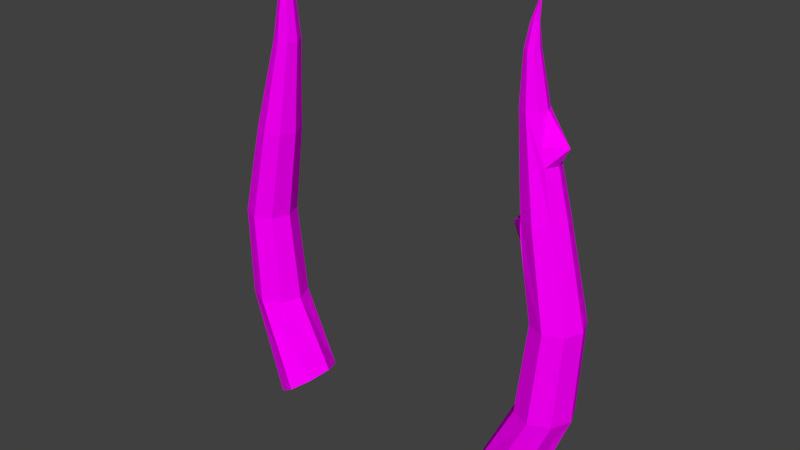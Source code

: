 # Source: work_long_pointy_horns_.blend  (saved by Blender 2.78.0; exported with 4.5.12 LTS)
import bpy
from mathutils import Matrix  # noqa: F401  (used for matrix-valued properties, if any)

bpy.ops.wm.read_factory_settings(use_empty=True)
scene = bpy.context.scene
scene.name = 'Scene'

# ---- collections
col_collection_1 = bpy.data.collections.new('Collection 1'); scene.collection.children.link(col_collection_1)

# ---- images (referenced by path relative to the original .blend; pixels are not part of the script)
import os
ASSET_DIR = os.environ.get("B2B_ASSET_DIR", "")  # directory of the original .blend (textures are referenced by path, not embedded)
HERE = os.path.dirname(os.path.abspath(__file__))  # packed textures are extracted next to this script under _unpacked/

def load_image(name, relpath, width, height, colorspace="sRGB"):
    """Load a texture the original file referenced (path relative to the .blend, or extracted next to this script)."""
    p = next((c for c in (os.path.join(HERE, relpath), os.path.join(ASSET_DIR, relpath)) if relpath and os.path.exists(c)), "")
    if p:
        img = bpy.data.images.load(p, check_existing=True)
        img.name = name
    else:  # same state as the original file: an image datablock whose file is absent (Cycles renders it pink)
        img = bpy.data.images.new(name, width, height)
        img.source = "FILE"
        img.filepath = "//" + (relpath or name)
    img.colorspace_settings.name = colorspace
    return img
img_max_color = load_image('max color', 'max color.png', 1024, 1024, 'sRGB')

# ---- materials (node trees are filled in below, after node groups)
mat_max_horns = bpy.data.materials.new('max horns')
mat_max_horns.alpha_threshold = 0.0
mat_max_horns.roughness = 0.5

# ---- material node trees
mat_max_horns.use_nodes = True; mat_max_horns.node_tree.nodes.clear()
_N = mat_max_horns.node_tree.nodes; _L = mat_max_horns.node_tree.links
n0 = _N.new('ShaderNodeOutputMaterial'); n0.name = 'Material Output'; n0.location = (380, 265)
n1 = _N.new('ShaderNodeTexImage'); n1.name = 'Image Texture'; n1.location = (-47, 378)
n1.width = 140
n1.image = img_max_color
n2 = _N.new('ShaderNodeBsdfDiffuse'); n2.name = 'Diffuse BSDF'; n2.location = (177, 350)
_L.new(n2.outputs[0], n0.inputs[0])
_L.new(n1.outputs[0], n2.inputs[0])
n0.is_active_output = True

# ---- world
world_world = bpy.data.worlds.new('World'); scene.world = world_world
world_world.color = (0.05088, 0.05088, 0.05088)
world_world.use_sun_shadow = False
world_world.sun_shadow_jitter_overblur = 0.0
world_world.cycles.sampling_method = 'MANUAL'

# ---- meshes
me_cube = bpy.data.meshes.new('Cube')
me_cube.from_pydata([(2.608, 0.7309, -4.422), (2.948, 0.4911, -4.665), (3.047, 0.02582, -4.743), (2.848, -0.3925, -4.61), (2.466, -0.5187, -4.344), (2.126, -0.279, -4.101), (2.026, 0.1863, -4.023), (2.226, 0.6046, -4.156), (2.793, 0.08919, 4.974), (3.302, 0.723, -2.512), (3.446, 0.6779, -0.6402), (3.082, 0.5759, 1.231), (2.742, 0.3953, 3.103), (3.695, 0.5566, -2.512), (3.797, 0.5271, -0.6402), (3.386, 0.4496, 1.231), (2.921, 0.3191, 3.103), (3.858, 0.1549, -2.512), (3.942, 0.1629, -0.6402), (3.512, 0.1446, 1.231), (2.995, 0.1351, 3.103), (3.695, -0.2469, -2.512), (3.797, -0.2014, -0.6402), (3.386, -0.1604, 1.231), (2.921, -0.0489, 3.103), (3.302, -0.4133, -2.512), (3.446, -0.3522, -0.6402), (3.082, -0.2867, 1.231), (2.742, -0.1251, 3.103), (2.91, -0.2469, -2.512), (3.095, -0.2014, -0.6402), (2.777, -0.1604, 1.231), (2.563, -0.0489, 3.103), (2.747, 0.1549, -2.512), (2.95, 0.1629, -0.6402), (2.651, 0.1446, 1.231), (2.489, 0.1351, 3.103), (2.91, 0.5566, -2.512), (3.095, 0.5271, -0.6402), (2.777, 0.4496, 1.231), (2.563, 0.3191, 3.103), (2.669, 0.2588, 4.039), (2.768, 0.2128, 4.039), (2.809, 0.1018, 4.039), (2.768, -0.009162, 4.039), (2.669, -0.05514, 4.039), (2.569, -0.009162, 4.039), (2.528, 0.1018, 4.039), (2.569, 0.2128, 4.039), (2.689, 0.1568, 4.506), (2.747, 0.1382, 4.506), (2.772, 0.0943, 4.506), (2.748, 0.05072, 4.506), (2.69, 0.03302, 4.506), (2.632, 0.05157, 4.506), (2.608, 0.09551, 4.506), (2.632, 0.1391, 4.506), (-2.608, 0.7309, -4.422), (-2.948, 0.4911, -4.665), (-3.047, 0.02582, -4.743), (-2.848, -0.3925, -4.61), (-2.466, -0.5187, -4.344), (-2.126, -0.279, -4.101), (-2.026, 0.1863, -4.023), (-2.226, 0.6046, -4.156), (-2.793, 0.08919, 4.974), (-3.302, 0.723, -2.512), (-3.446, 0.6779, -0.6402), (-3.082, 0.5759, 1.231), (-2.742, 0.3953, 3.103), (-3.695, 0.5566, -2.512), (-3.797, 0.5271, -0.6402), (-3.386, 0.4496, 1.231), (-2.921, 0.3191, 3.103), (-3.858, 0.1549, -2.512), (-3.942, 0.1629, -0.6402), (-3.512, 0.1446, 1.231), (-2.995, 0.1351, 3.103), (-3.695, -0.2469, -2.512), (-3.797, -0.2014, -0.6402), (-3.386, -0.1604, 1.231), (-2.921, -0.0489, 3.103), (-3.302, -0.4133, -2.512), (-3.446, -0.3522, -0.6402), (-3.082, -0.2867, 1.231), (-2.742, -0.1251, 3.103), (-2.91, -0.2469, -2.512), (-3.095, -0.2014, -0.6402), (-2.777, -0.1604, 1.231), (-2.563, -0.0489, 3.103), (-2.747, 0.1549, -2.512), (-2.95, 0.1629, -0.6402), (-2.651, 0.1446, 1.231), (-2.489, 0.1351, 3.103), (-2.91, 0.5566, -2.512), (-3.095, 0.5271, -0.6402), (-2.777, 0.4496, 1.231), (-2.563, 0.3191, 3.103), (-2.669, 0.2588, 4.039), (-2.768, 0.2128, 4.039), (-2.809, 0.1018, 4.039), (-2.768, -0.009162, 4.039), (-2.669, -0.05514, 4.039), (-2.569, -0.009162, 4.039), (-2.528, 0.1018, 4.039), (-2.569, 0.2128, 4.039), (-2.689, 0.1568, 4.506), (-2.747, 0.1382, 4.506), (-2.772, 0.0943, 4.506), (-2.748, 0.05072, 4.506), (-2.69, 0.03302, 4.506), (-2.632, 0.05157, 4.506), (-2.608, 0.09551, 4.506), (-2.632, 0.1391, 4.506), (2.915, -0.1877, 0.3259), (2.793, -0.174, 0.9951), (2.743, 0.1568, 0.3259), (2.449, 0.1507, 0.9951), (2.915, 0.5013, 0.3259), (2.793, 0.4754, 0.9951), (3.148, 0.4061, 2.222), (3.063, 0.3626, 2.566), (3.257, 0.1415, 2.218), (3.444, 0.1383, 2.566), (3.148, -0.1232, 2.222), (3.063, -0.08605, 2.566)], [], [(0, 1, 2, 3, 4, 5, 6, 7), (50, 49, 8), (51, 50, 8), (52, 51, 8), (53, 52, 8), (54, 53, 8), (55, 54, 8), (56, 55, 8), (49, 56, 8), (0, 7, 37, 9), (9, 37, 38, 10), (10, 38, 118, 119, 39, 11), (11, 39, 40, 12), (7, 6, 33, 37), (37, 33, 34, 38), (119, 117, 35, 39), (39, 35, 36, 40), (6, 5, 29, 33), (33, 29, 30, 34), (117, 115, 31, 35), (35, 31, 32, 36), (5, 4, 25, 29), (29, 25, 26, 30), (30, 26, 27, 31, 115, 114), (31, 27, 28, 32), (4, 3, 21, 25), (25, 21, 22, 26), (26, 22, 23, 27), (27, 23, 124, 125, 24, 28), (3, 2, 17, 21), (21, 17, 18, 22), (22, 18, 19, 23), (125, 123, 20, 24), (2, 1, 13, 17), (17, 13, 14, 18), (18, 14, 15, 19), (123, 121, 16, 20), (1, 0, 9, 13), (13, 9, 10, 14), (14, 10, 11, 15), (15, 11, 12, 16, 121, 120), (12, 40, 48, 41), (40, 36, 47, 48), (36, 32, 46, 47), (32, 28, 45, 46), (28, 24, 44, 45), (24, 20, 43, 44), (20, 16, 42, 43), (16, 12, 41, 42), (41, 48, 56, 49), (48, 47, 55, 56), (47, 46, 54, 55), (46, 45, 53, 54), (45, 44, 52, 53), (44, 43, 51, 52), (43, 42, 50, 51), (42, 41, 49, 50), (57, 64, 63, 62, 61, 60, 59, 58), (107, 65, 106), (108, 65, 107), (109, 65, 108), (110, 65, 109), (111, 65, 110), (112, 65, 111), (113, 65, 112), (106, 65, 113), (57, 66, 94, 64), (66, 67, 95, 94), (67, 68, 96, 95), (68, 69, 97, 96), (64, 94, 90, 63), (94, 95, 91, 90), (95, 96, 92, 91), (96, 97, 93, 92), (63, 90, 86, 62), (90, 91, 87, 86), (91, 92, 88, 87), (92, 93, 89, 88), (62, 86, 82, 61), (86, 87, 83, 82), (87, 88, 84, 83), (88, 89, 85, 84), (61, 82, 78, 60), (82, 83, 79, 78), (83, 84, 80, 79), (84, 85, 81, 80), (60, 78, 74, 59), (78, 79, 75, 74), (79, 80, 76, 75), (80, 81, 77, 76), (59, 74, 70, 58), (74, 75, 71, 70), (75, 76, 72, 71), (76, 77, 73, 72), (58, 70, 66, 57), (70, 71, 67, 66), (71, 72, 68, 67), (72, 73, 69, 68), (69, 98, 105, 97), (97, 105, 104, 93), (93, 104, 103, 89), (89, 103, 102, 85), (85, 102, 101, 81), (81, 101, 100, 77), (77, 100, 99, 73), (73, 99, 98, 69), (98, 106, 113, 105), (105, 113, 112, 104), (104, 112, 111, 103), (103, 111, 110, 102), (102, 110, 109, 101), (101, 109, 108, 100), (100, 108, 107, 99), (99, 107, 106, 98), (34, 30, 114, 116), (116, 114, 115, 117), (38, 34, 116, 118), (118, 116, 117, 119), (19, 15, 120, 122), (122, 120, 121, 123), (23, 19, 122, 124), (124, 122, 123, 125)])
_uv = me_cube.uv_layers.new(name='UVMap')
_uv.uv.foreach_set('vector', [0.5498, 0.8392, 0.5784, 0.8098, 0.619, 0.8098, 0.6476, 0.8392, 0.6476, 0.8808, 0.619, 0.9102, 0.5784, 0.9102, 0.5498, 0.8808, 0.1301, 0.797, 0.1352, 0.7967, 0.1275, 0.8376, 0.1267, 0.7974, 0.1301, 0.797, 0.1275, 0.8376, 0.9326, 0.04747, 0.9284, 0.0474, 0.929, 0.007766, 0.3926, 0.04886, 0.3887, 0.04843, 0.3874, 0.007766, 0.3976, 0.04903, 0.3926, 0.04886, 0.3874, 0.007766, 0.401, 0.04885, 0.3976, 0.04903, 0.3874, 0.007766, 0.6543, 0.7523, 0.6584, 0.752, 0.655, 0.7943, 0.1352, 0.7967, 0.139, 0.7968, 0.1275, 0.8376, 0.1126, 0.02569, 0.139, 0.04909, 0.09392, 0.1916, 0.06955, 0.1907, 0.5498, 0.1615, 0.5759, 0.1566, 0.5817, 0.3187, 0.5581, 0.3231, 0.5581, 0.3231, 0.5817, 0.3187, 0.5949, 0.399, 0.6046, 0.4546, 0.6083, 0.4746, 0.5882, 0.4784, 0.5882, 0.4784, 0.6083, 0.4746, 0.6355, 0.6317, 0.6235, 0.6339, 0.587, 0.007766, 0.6266, 0.01651, 0.6123, 0.1545, 0.5759, 0.1566, 0.5759, 0.1566, 0.6123, 0.1545, 0.6146, 0.3168, 0.5817, 0.3187, 0.6046, 0.4546, 0.6412, 0.4502, 0.636, 0.4729, 0.6083, 0.4746, 0.6083, 0.4746, 0.636, 0.4729, 0.6521, 0.6307, 0.6355, 0.6317, 0.6266, 0.01651, 0.6584, 0.01093, 0.6375, 0.1564, 0.6123, 0.1545, 0.3789, 0.6502, 0.3527, 0.6522, 0.3436, 0.4902, 0.3672, 0.4885, 0.4084, 0.3507, 0.3709, 0.3512, 0.373, 0.3309, 0.3931, 0.3295, 0.3931, 0.3295, 0.373, 0.3309, 0.3968, 0.1706, 0.4088, 0.1697, 0.4088, 0.7929, 0.374, 0.8137, 0.3169, 0.6513, 0.3527, 0.6522, 0.3527, 0.6522, 0.3169, 0.6513, 0.3115, 0.4894, 0.3436, 0.4902, 0.3436, 0.4902, 0.3115, 0.4894, 0.3453, 0.3302, 0.373, 0.3309, 0.3709, 0.3512, 0.3598, 0.4081, 0.373, 0.3309, 0.3453, 0.3302, 0.3805, 0.1702, 0.3968, 0.1706, 0.374, 0.8137, 0.3485, 0.8337, 0.2924, 0.6481, 0.3169, 0.6513, 0.9331, 0.6554, 0.9065, 0.6584, 0.9035, 0.4996, 0.9274, 0.4969, 0.9274, 0.4969, 0.9035, 0.4996, 0.919, 0.3352, 0.9394, 0.3329, 0.3453, 0.3302, 0.3263, 0.3277, 0.3477, 0.2437, 0.3561, 0.2144, 0.3693, 0.1687, 0.3805, 0.1702, 0.9432, 0.8294, 0.9039, 0.8398, 0.8702, 0.6572, 0.9065, 0.6584, 0.9065, 0.6584, 0.8702, 0.6572, 0.8706, 0.4984, 0.9035, 0.4996, 0.9035, 0.4996, 0.8706, 0.4984, 0.8913, 0.3343, 0.919, 0.3352, 0.9276, 0.2174, 0.8971, 0.2198, 0.9144, 0.1692, 0.931, 0.1698, 0.7129, 0.9922, 0.6736, 0.9922, 0.6783, 0.8326, 0.7129, 0.8238, 0.007566, 0.1972, 0.03378, 0.193, 0.03513, 0.3538, 0.01152, 0.3576, 0.01152, 0.3576, 0.03513, 0.3538, 0.07412, 0.5143, 0.05403, 0.5175, 0.06626, 0.6318, 0.1031, 0.629, 0.1154, 0.6752, 0.1034, 0.6771, 0.07705, 0.007766, 0.1126, 0.02569, 0.06955, 0.1907, 0.03378, 0.193, 0.03378, 0.193, 0.06955, 0.1907, 0.06717, 0.3518, 0.03513, 0.3538, 0.03513, 0.3538, 0.06717, 0.3518, 0.1017, 0.5125, 0.07412, 0.5143, 0.07412, 0.5143, 0.1017, 0.5125, 0.1317, 0.6741, 0.1154, 0.6752, 0.1031, 0.629, 0.09619, 0.5992, 0.6235, 0.6339, 0.6355, 0.6317, 0.6483, 0.7116, 0.6414, 0.7129, 0.6355, 0.6317, 0.6521, 0.6307, 0.6582, 0.7111, 0.6483, 0.7116, 0.4088, 0.1697, 0.3968, 0.1706, 0.3995, 0.08994, 0.4064, 0.08939, 0.3968, 0.1706, 0.3805, 0.1702, 0.3903, 0.08974, 0.3995, 0.08994, 0.9432, 0.1684, 0.931, 0.1698, 0.9354, 0.08803, 0.9424, 0.0873, 0.931, 0.1698, 0.9144, 0.1692, 0.9255, 0.08765, 0.9354, 0.08803, 0.1034, 0.6771, 0.1154, 0.6752, 0.1286, 0.7562, 0.1216, 0.7573, 0.1154, 0.6752, 0.1317, 0.6741, 0.1377, 0.7556, 0.1286, 0.7562, 0.6414, 0.7129, 0.6483, 0.7116, 0.6543, 0.7523, 0.6509, 0.753, 0.6483, 0.7116, 0.6582, 0.7111, 0.6584, 0.752, 0.6543, 0.7523, 0.4064, 0.08939, 0.3995, 0.08994, 0.3976, 0.04903, 0.401, 0.04885, 0.3995, 0.08994, 0.3903, 0.08974, 0.3926, 0.04886, 0.3976, 0.04903, 0.9424, 0.0873, 0.9354, 0.08803, 0.9326, 0.04747, 0.936, 0.04697, 0.9354, 0.08803, 0.9255, 0.08765, 0.9284, 0.0474, 0.9326, 0.04747, 0.1216, 0.7573, 0.1286, 0.7562, 0.1301, 0.797, 0.1267, 0.7974, 0.1286, 0.7562, 0.1377, 0.7556, 0.1352, 0.7967, 0.1301, 0.797, 0.5218, 0.9053, 0.4931, 0.9347, 0.4526, 0.9347, 0.4239, 0.9053, 0.4239, 0.8637, 0.4526, 0.8342, 0.4931, 0.8342, 0.5218, 0.8637, 0.5187, 0.04852, 0.519, 0.007766, 0.5225, 0.04906, 0.8367, 0.04761, 0.8374, 0.007766, 0.8409, 0.04778, 0.2684, 0.794, 0.2653, 0.8345, 0.2651, 0.7944, 0.2735, 0.7938, 0.2653, 0.8345, 0.2684, 0.794, 0.2773, 0.794, 0.2653, 0.8345, 0.2735, 0.7938, 0.7563, 0.766, 0.7507, 0.8082, 0.7521, 0.7662, 0.5275, 0.04939, 0.519, 0.007766, 0.5309, 0.04933, 0.5225, 0.04906, 0.519, 0.007766, 0.5275, 0.04939, 0.4694, 0.8187, 0.4251, 0.6496, 0.4609, 0.6516, 0.5041, 0.798, 0.4251, 0.6496, 0.4239, 0.4877, 0.456, 0.4895, 0.4609, 0.6516, 0.4239, 0.4877, 0.4635, 0.3294, 0.4911, 0.331, 0.456, 0.4895, 0.4635, 0.3294, 0.5039, 0.1704, 0.5203, 0.1713, 0.4911, 0.331, 0.5041, 0.798, 0.4609, 0.6516, 0.4874, 0.6506, 0.5346, 0.7858, 0.4609, 0.6516, 0.456, 0.4895, 0.4799, 0.4886, 0.4874, 0.6506, 0.456, 0.4895, 0.4911, 0.331, 0.5115, 0.3302, 0.4799, 0.4886, 0.4911, 0.331, 0.5203, 0.1713, 0.5324, 0.1708, 0.5115, 0.3302, 0.7596, 0.03142, 0.7363, 0.1695, 0.7, 0.1705, 0.7203, 0.02477, 0.7363, 0.1695, 0.7351, 0.3317, 0.7022, 0.3326, 0.7, 0.1705, 0.7351, 0.3317, 0.7494, 0.4874, 0.7217, 0.4882, 0.7022, 0.3326, 0.7494, 0.4874, 0.7596, 0.6449, 0.7429, 0.6453, 0.7217, 0.4882, 0.7203, 0.02477, 0.7, 0.1705, 0.6736, 0.1751, 0.6894, 0.007766, 0.7, 0.1705, 0.7022, 0.3326, 0.6785, 0.3367, 0.6736, 0.1751, 0.7022, 0.3326, 0.7217, 0.4882, 0.7014, 0.4918, 0.6785, 0.3367, 0.7217, 0.4882, 0.7429, 0.6453, 0.7309, 0.6474, 0.7014, 0.4918, 0.2773, 0.02943, 0.216, 0.1876, 0.1802, 0.1892, 0.2427, 0.007766, 0.216, 0.1876, 0.2096, 0.3488, 0.1776, 0.3501, 0.1802, 0.1892, 0.2096, 0.3488, 0.2422, 0.5099, 0.2146, 0.5111, 0.1776, 0.3501, 0.2422, 0.5099, 0.2697, 0.672, 0.2534, 0.6727, 0.2146, 0.5111, 0.9924, 0.007766, 0.9924, 0.1723, 0.9599, 0.1867, 0.9583, 0.0183, 0.1802, 0.1892, 0.1776, 0.3501, 0.1541, 0.3535, 0.1542, 0.1929, 0.1776, 0.3501, 0.2146, 0.5111, 0.1946, 0.5139, 0.1541, 0.3535, 0.2146, 0.5111, 0.2534, 0.6727, 0.2415, 0.6744, 0.1946, 0.5139, 0.7845, 0.8398, 0.7747, 0.657, 0.811, 0.659, 0.8238, 0.8363, 0.7747, 0.657, 0.7799, 0.4979, 0.8127, 0.4997, 0.811, 0.659, 0.7799, 0.4979, 0.8012, 0.3341, 0.8289, 0.3357, 0.8127, 0.4997, 0.8012, 0.3341, 0.8263, 0.1698, 0.8429, 0.1707, 0.8289, 0.3357, 0.8238, 0.8363, 0.811, 0.659, 0.8376, 0.6571, 0.855, 0.8146, 0.811, 0.659, 0.8127, 0.4997, 0.8366, 0.498, 0.8376, 0.6571, 0.8127, 0.4997, 0.8289, 0.3357, 0.8493, 0.3342, 0.8366, 0.498, 0.8289, 0.3357, 0.8429, 0.1707, 0.855, 0.1698, 0.8493, 0.3342, 0.5039, 0.1704, 0.5184, 0.08992, 0.5276, 0.09041, 0.5203, 0.1713, 0.5203, 0.1713, 0.5276, 0.09041, 0.5346, 0.09009, 0.5324, 0.1708, 0.7596, 0.6449, 0.7583, 0.7251, 0.7484, 0.7253, 0.7429, 0.6453, 0.7429, 0.6453, 0.7484, 0.7253, 0.7414, 0.7264, 0.7309, 0.6474, 0.2697, 0.672, 0.2764, 0.7529, 0.2672, 0.7533, 0.2534, 0.6727, 0.2534, 0.6727, 0.2672, 0.7533, 0.2603, 0.7543, 0.2415, 0.6744, 0.8263, 0.1698, 0.8341, 0.08797, 0.844, 0.08856, 0.8429, 0.1707, 0.8429, 0.1707, 0.844, 0.08856, 0.851, 0.08812, 0.855, 0.1698, 0.5184, 0.08992, 0.5225, 0.04906, 0.5275, 0.04939, 0.5276, 0.09041, 0.5276, 0.09041, 0.5275, 0.04939, 0.5309, 0.04933, 0.5346, 0.09009, 0.7583, 0.7251, 0.7563, 0.766, 0.7521, 0.7662, 0.7484, 0.7253, 0.7484, 0.7253, 0.7521, 0.7662, 0.7487, 0.7669, 0.7414, 0.7264, 0.2764, 0.7529, 0.2735, 0.7938, 0.2684, 0.794, 0.2672, 0.7533, 0.2672, 0.7533, 0.2684, 0.794, 0.2651, 0.7944, 0.2603, 0.7543, 0.8341, 0.08797, 0.8367, 0.04761, 0.8409, 0.04778, 0.844, 0.08856, 0.844, 0.08856, 0.8409, 0.04778, 0.8444, 0.04745, 0.851, 0.08812, 0.3672, 0.4885, 0.3436, 0.4902, 0.3598, 0.4081, 0.3847, 0.4066, 0.3847, 0.4066, 0.3598, 0.4081, 0.3709, 0.3512, 0.4084, 0.3507, 0.5817, 0.3187, 0.6146, 0.3168, 0.6272, 0.3967, 0.5949, 0.399, 0.5949, 0.399, 0.6272, 0.3967, 0.6412, 0.4502, 0.6046, 0.4546, 0.05403, 0.5175, 0.07412, 0.5143, 0.09619, 0.5992, 0.07877, 0.6017, 0.07877, 0.6017, 0.09619, 0.5992, 0.1031, 0.629, 0.06626, 0.6318, 0.919, 0.3352, 0.8913, 0.3343, 0.9027, 0.2474, 0.9267, 0.2479, 0.9267, 0.2479, 0.9027, 0.2474, 0.8971, 0.2198, 0.9276, 0.2174])
me_cube.materials.append(mat_max_horns)
me_cube.use_remesh_preserve_volume = False
me_cube.use_remesh_preserve_attributes = False
me_cube.use_mirror_vertex_groups = False
me_cube.update()

# ---- objects
ob_cube = bpy.data.objects.new('Cube', me_cube)

# ---- transforms, parenting, visibility, modifiers, constraints
ob_cube.location = (0.0, 0.0, 0.0)
ob_cube.lock_rotations_4d = False
ob_cube.empty_display_type = 'ARROWS'
ob_cube.lineart.crease_threshold = 0.0

# ---- collection membership
col_collection_1.objects.link(ob_cube)

# ---- scene / render settings (as saved in the file)
scene.frame_start = 1; scene.frame_end = 250; scene.frame_set(1)
scene.render.engine = 'CYCLES'
scene.render.resolution_percentage = 50
scene.render.dither_intensity = 0.0
scene.cycles.use_denoising = False
scene.cycles.samples = 128
scene.cycles.sampling_pattern = 'TABULATED_SOBOL'
scene.cycles.light_sampling_threshold = 0.0
scene.cycles.use_adaptive_sampling = False
scene.cycles.use_light_tree = False
scene.cycles.blur_glossy = 0.0
scene.cycles.sample_clamp_indirect = 0.0
scene.view_settings.view_transform = 'Standard'
bpy.context.view_layer.update()

# ---- added for rendering (the .blend has no active camera and no usable light): camera, sun
cam_auto = bpy.data.cameras.new('AutoCamera')
cam_auto.lens = 50.0
cam_auto.sensor_width = 36.0
cam_auto.clip_end = 1000.0
ob_auto_camera = bpy.data.objects.new('AutoCamera', cam_auto)
scene.collection.objects.link(ob_auto_camera)
ob_auto_camera.location = (11.6356, -13.8566, 9.42394)
ob_auto_camera.rotation_euler = (1.09748, -7.21219e-08, 0.694738)
scene.camera = ob_auto_camera
light_auto_sun = bpy.data.lights.new('AutoSun', 'SUN')
light_auto_sun.energy = 3.0
light_auto_sun.angle = 0.0523599
ob_auto_sun = bpy.data.objects.new('AutoSun', light_auto_sun)
scene.collection.objects.link(ob_auto_sun)
ob_auto_sun.rotation_euler = (0.872665, 0.174533, 0.523599)
bpy.context.view_layer.update()
